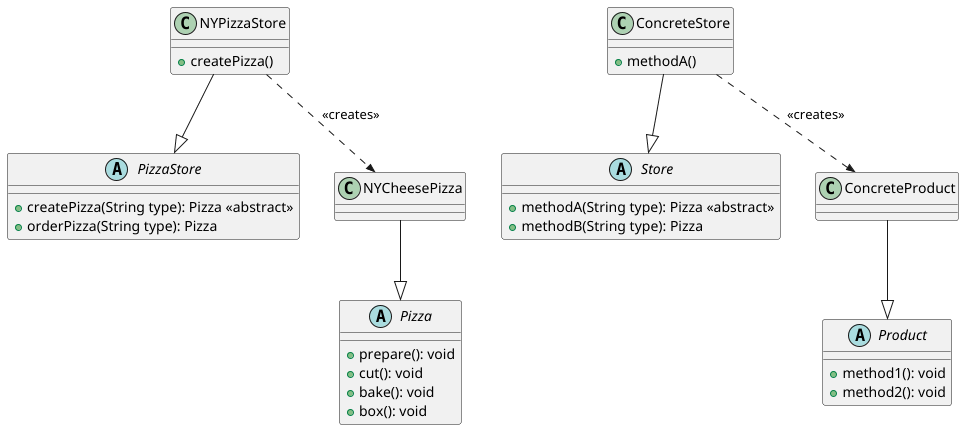

The diagram above was rendered by PlantUML. Its source (embedded in the PNG):
@startuml

abstract class PizzaStore {
    + createPizza(String type): Pizza <<abstract>>
    + orderPizza(String type): Pizza
}
abstract class Pizza {
    + prepare(): void
    + cut(): void
    + bake(): void
    + box(): void
}
class NYPizzaStore {
    + createPizza()
}
class NYCheesePizza {
}
NYPizzaStore--|>PizzaStore
NYCheesePizza--|>Pizza
NYPizzaStore..>>NYCheesePizza: <<creates>>

abstract class Store {
    + methodA(String type): Pizza <<abstract>>
    + methodB(String type): Pizza
}
abstract class Product {
    + method1(): void
    + method2(): void
}
class ConcreteStore {
    + methodA()
}
class ConcreteProduct {
}
ConcreteStore--|>Store
ConcreteProduct--|>Product
ConcreteStore..>>ConcreteProduct: <<creates>>

@enduml